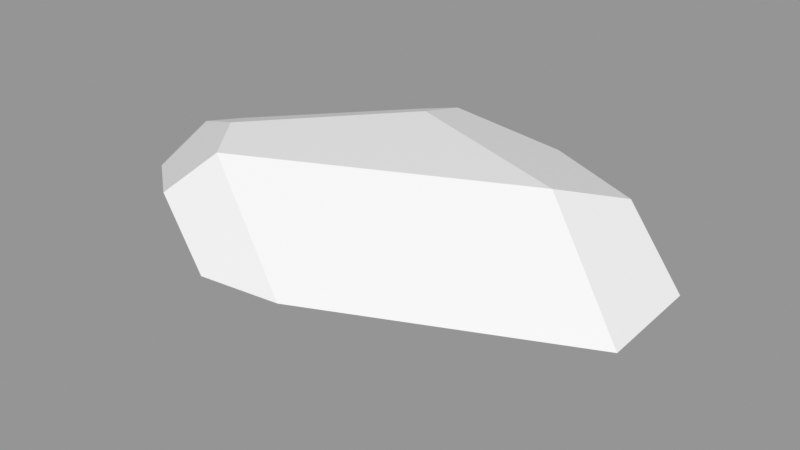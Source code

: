 # Source: Rock_Round_m_2C_12.blend  (saved by Blender 3.0.42; exported with 4.5.12 LTS)
import bpy
from mathutils import Matrix  # noqa: F401  (used for matrix-valued properties, if any)

bpy.ops.wm.read_factory_settings(use_empty=True)
scene = bpy.context.scene
scene.name = 'Scene'

# ---- images (referenced by path relative to the original .blend; pixels are not part of the script)
import os
ASSET_DIR = os.environ.get("B2B_ASSET_DIR", "")  # directory of the original .blend (textures are referenced by path, not embedded)
HERE = os.path.dirname(os.path.abspath(__file__))  # packed textures are extracted next to this script under _unpacked/

def load_image(name, relpath, width, height, colorspace="sRGB"):
    """Load a texture the original file referenced (path relative to the .blend, or extracted next to this script)."""
    p = next((c for c in (os.path.join(HERE, relpath), os.path.join(ASSET_DIR, relpath)) if relpath and os.path.exists(c)), "")
    if p:
        img = bpy.data.images.load(p, check_existing=True)
        img.name = name
    else:  # same state as the original file: an image datablock whose file is absent (Cycles renders it pink)
        img = bpy.data.images.new(name, width, height)
        img.source = "FILE"
        img.filepath = "//" + (relpath or name)
    img.colorspace_settings.name = colorspace
    return img
img_rocks_texture_atlas_1024x1024_png = load_image('Rocks_Texture_Atlas_1024x1024.png', 'Rocks_Texture_Atlas_1024x1024.png', 1024, 1024, 'sRGB')

# ---- materials (node trees are filled in below, after node groups)
mat_rocks_043 = bpy.data.materials.new('Rocks.043')
mat_rocks_043.use_transparent_shadow = False
mat_rocks_043.diffuse_color = (1.0, 1.0, 1.0, 1.0)
mat_rocks_043.roughness = 0.69
mat_rocks_043.specular_intensity = 0.0
mat_material_038 = bpy.data.materials.new('Material.038')
mat_material_038.use_transparent_shadow = False
mat_material_038.roughness = 0.5

# ---- material node trees
mat_rocks_043.use_nodes = True; mat_rocks_043.node_tree.nodes.clear()
_N = mat_rocks_043.node_tree.nodes; _L = mat_rocks_043.node_tree.links
n0 = _N.new('ShaderNodeBsdfPrincipled'); n0.name = 'Principled BSDF'; n0.location = (10, 300)
n0.distribution = 'GGX'
n0.subsurface_method = 'RANDOM_WALK_SKIN'
n0.inputs[2].default_value = 0.69
n0.inputs[3].default_value = 1.45
n0.inputs[4].default_value = 0.0
n0.inputs[13].default_value = 0.0
n1 = _N.new('ShaderNodeOutputMaterial'); n1.name = 'Material Output'; n1.location = (300, 300)
n2 = _N.new('ShaderNodeNormalMap'); n2.name = 'Normal Map'; n2.location = (-300, -300)
n2.label = 'Normal/Map'
n3 = _N.new('ShaderNodeTexImage'); n3.name = 'Image Texture'; n3.location = (-300, 600)
n3.image = img_rocks_texture_atlas_1024x1024_png
_L.new(n0.outputs[0], n1.inputs[0])
_L.new(n2.outputs[0], n0.inputs[5])
_L.new(n3.outputs[0], n0.inputs[0])
n1.is_active_output = True
mat_material_038.use_nodes = True; mat_material_038.node_tree.nodes.clear()
_N = mat_material_038.node_tree.nodes; _L = mat_material_038.node_tree.links
n0 = _N.new('ShaderNodeBsdfPrincipled'); n0.name = 'Principled BSDF'; n0.location = (10, 300)
n0.distribution = 'GGX'
n0.subsurface_method = 'RANDOM_WALK_SKIN'
n0.inputs[3].default_value = 1.45
n0.inputs[27].default_value = (0.0, 0.0, 0.0, 1.0)
n0.inputs[28].default_value = 1.0
n1 = _N.new('ShaderNodeOutputMaterial'); n1.name = 'Material Output'; n1.location = (300, 300)
n2 = _N.new('ShaderNodeNormalMap'); n2.name = 'Normal Map'; n2.location = (-300, -300)
n2.label = 'Normal/Map'
n2.inputs[0].default_value = 0.0
_L.new(n0.outputs[0], n1.inputs[0])
_L.new(n2.outputs[0], n0.inputs[5])
n1.is_active_output = True

# ---- meshes
me_rock_round_m_2c_12 = bpy.data.meshes.new('Rock_Round_m_2C_12')
me_rock_round_m_2c_12.from_pydata([(-18.73, 36.53, -50.89), (-15.34, 42.36, -30.23), (43.35, 42.36, -8.475), (18.96, 32.34, -50.89), (78.31, 21.23, -14.96), (54.03, 34.37, -31.14), (-78.31, 29.04, -14.47), (-33.07, 32.65, -50.89), (-42.35, 16.44, -50.89), (13.8, 15.14, -50.89), (-29.75, 8.294, -50.89), (-25.7, 17.66, 50.89), (-53.19, 42.36, 12.96), (-78.31, 32.76, 1.192), (-51.26, 30.61, 40.9), (-78.31, 24.0, 20.14), (-39.68, 42.36, 30.46), (78.31, 19.87, 15.76), (2.891, 20.33, 50.89), (23.25, -0.0001477, -33.58), (35.88, 4.733, -36.44), (78.31, 13.97, -13.71), (-26.54, 12.47, 47.75), (-78.31, 7.658, 11.94), (78.31, 10.04, 9.097), (40.35, -0.0001477, -6.393), (1.102, 8.763, 43.88), (-16.85, -0.0001477, 22.65), (-78.31, 18.35, -19.63), (-52.05, 13.82, -43.98), (-31.12, -0.0001477, -42.48), (-64.51, -0.0001477, 0.2243)], [], [(29, 10, 30), (10, 19, 30), (14, 15, 11), (19, 25, 27), (17, 24, 21, 4), (8, 28, 6, 7), (0, 1, 3), (16, 12, 14), (30, 19, 27, 31), (29, 8, 10), (0, 3, 7), (9, 10, 8), (1, 2, 5, 3), (25, 20, 21, 24), (12, 1, 13), (0, 7, 1), (28, 23, 15, 6), (18, 26, 24, 17), (22, 26, 18, 11), (4, 9, 3, 5), (23, 31, 27, 22), (29, 30, 31, 28), (25, 24, 26, 27), (19, 20, 25), (12, 16, 2, 1), (20, 19, 10, 9), (2, 16, 18, 17), (5, 2, 17, 4), (27, 26, 22), (15, 23, 22, 11), (31, 23, 28), (7, 6, 13, 1), (14, 12, 13, 15), (8, 29, 28), (15, 13, 6), (20, 9, 4, 21), (3, 9, 8, 7), (18, 16, 14, 11)])
me_rock_round_m_2c_12.polygons.foreach_set('use_smooth', [True] * 38)
me_rock_round_m_2c_12.polygons.foreach_set('material_index', [0, 0, 1, 0, 0, 0, 1, 1, 0, 0, 1, 0, 1, 0, 1, 1, 0, 0, 0, 0, 0, 0, 0, 0, 1, 0, 1, 1, 0, 0, 0, 1, 1, 0, 1, 0, 0, 1])
_k = set([(0, 1), (0, 3), (0, 7), (1, 2), (1, 12), (2, 5), (2, 16), (2, 17), (3, 5), (3, 9), (4, 5), (4, 17), (4, 21), (6, 7), (6, 13), (6, 28), (7, 8), (8, 10), (8, 29), (9, 10), (9, 20), (10, 29), (10, 30), (11, 14), (11, 18), (11, 22), (12, 13), (12, 16), (13, 15), (14, 15), (14, 16), (15, 23), (16, 18), (17, 18), (17, 24), (18, 26), (19, 20), (19, 25), (19, 30), (20, 21), (21, 24), (22, 23), (22, 26), (22, 27), (23, 28), (23, 31), (24, 25), (24, 26), (25, 27), (26, 27), (27, 31), (28, 29), (28, 31), (29, 30), (30, 31)])
me_rock_round_m_2c_12.attributes.new('sharp_edge', 'BOOLEAN', 'EDGE').data.foreach_set('value', [ (min(e.vertices), max(e.vertices)) in _k for e in me_rock_round_m_2c_12.edges])
_uv = me_rock_round_m_2c_12.uv_layers.new(name='UVMap')
_uv.uv.foreach_set('vector', [7.319, 14.23, 7.341, 14.34, 7.241, 14.34, 7.341, 14.34, 7.225, 14.65, 7.241, 14.34, 7.783, 14.31, 7.727, 14.47, 7.672, 14.22, 7.225, 14.65, 7.078, 14.79, 6.87, 14.52, 6.371, 15.42, 6.271, 15.44, 6.164, 15.29, 6.202, 15.24, 7.663, 15.04, 7.679, 14.79, 7.771, 14.75, 7.802, 15.04, 14.53, 3.042, 14.62, 2.999, 14.64, 3.223, 14.88, 2.677, 14.75, 2.668, 14.97, 2.567, 7.241, 14.34, 7.225, 14.65, 6.87, 14.52, 6.969, 14.22, 7.319, 14.23, 7.382, 14.27, 7.341, 14.34, 7.521, 14.4, 7.521, 14.61, 7.487, 14.32, 7.412, 14.57, 7.341, 14.34, 7.382, 14.27, 14.62, 2.999, 14.88, 3.218, 14.83, 3.335, 14.64, 3.223, 7.078, 14.79, 7.28, 14.72, 7.232, 14.99, 7.075, 15.02, 14.75, 2.668, 14.62, 2.999, 14.68, 2.568, 14.53, 3.042, 14.51, 2.965, 14.62, 2.999, 7.679, 14.79, 7.586, 14.54, 7.727, 14.47, 7.771, 14.75, 6.87, 15.38, 6.986, 15.38, 7.107, 15.86, 7.006, 15.86, 6.949, 15.22, 6.986, 15.38, 6.87, 15.38, 6.898, 15.23, 7.284, 14.99, 7.412, 14.57, 7.521, 14.61, 7.442, 14.83, 7.155, 15.02, 7.259, 15.11, 7.148, 15.32, 6.949, 15.22, 7.64, 14.99, 7.522, 14.98, 7.521, 14.63, 7.679, 14.79, 7.259, 15.69, 7.107, 15.86, 6.986, 15.38, 7.148, 15.32, 7.225, 14.65, 7.28, 14.72, 7.078, 14.79, 14.75, 2.668, 14.88, 2.677, 14.88, 3.218, 14.62, 2.999, 7.28, 14.72, 7.225, 14.65, 7.341, 14.34, 7.412, 14.57, 14.88, 3.218, 14.88, 2.677, 15.22, 2.788, 15.22, 3.278, 14.54, 3.335, 14.72, 3.422, 14.72, 3.69, 14.55, 3.503, 7.148, 15.32, 6.986, 15.38, 6.949, 15.22, 7.727, 14.47, 7.586, 14.54, 7.627, 14.25, 7.672, 14.22, 7.521, 14.63, 7.586, 14.54, 7.679, 14.79, 14.51, 2.965, 14.62, 2.614, 14.68, 2.568, 14.62, 2.999, 14.97, 2.567, 14.75, 2.668, 14.68, 2.568, 14.83, 2.492, 7.663, 15.04, 7.64, 14.99, 7.679, 14.79, 7.727, 14.47, 7.802, 14.62, 7.771, 14.75, 7.28, 14.72, 7.412, 14.57, 7.284, 14.99, 7.232, 14.99, 7.521, 14.61, 7.412, 14.57, 7.382, 14.27, 7.487, 14.32, 15.22, 2.788, 14.88, 2.677, 14.97, 2.567, 15.16, 2.641])
me_rock_round_m_2c_12.materials.append(mat_rocks_043)
me_rock_round_m_2c_12.materials.append(mat_material_038)
me_rock_round_m_2c_12.use_remesh_fix_poles = True
me_rock_round_m_2c_12.use_remesh_preserve_attributes = False
me_rock_round_m_2c_12.update()
me_rock_round_m_2c_12.normals_split_custom_set([tuple(v) for v in zip(*[iter([-0.3682, -0.6312, -0.6827, -0.3682, -0.6312, -0.6827, -0.3682, -0.6312, -0.6827, 0.1127, -0.7166, -0.6884, 0.1127, -0.7166, -0.6884, 0.1127, -0.7166, -0.6884, -0.4995, -0.3884, 0.7744, -0.4995, -0.3884, 0.7744, -0.4995, -0.3884, 0.7744, 0.0, -1.0, 0.0, 0.0, -1.0, 0.0, 0.0, -1.0, 0.0, 1.0, -4.85e-07, 0.0, 1.0, -4.85e-07, 0.0, 1.0, -4.85e-07, 0.0, 1.0, -4.85e-07, 0.0, -0.6048, 0.3465, -0.717, -0.6048, 0.3465, -0.717, -0.6048, 0.3465, -0.717, -0.6048, 0.3465, -0.717, 0.1059, 0.9524, -0.2858, 0.1059, 0.9524, -0.2858, 0.1059, 0.9524, -0.2858, -0.4774, 0.7977, 0.3685, -0.4774, 0.7977, 0.3685, -0.4774, 0.7977, 0.3685, 0.0, -1.0, 0.0, 0.0, -1.0, 0.0, 0.0, -1.0, 0.0, 0.0, -1.0, 0.0, -0.369, -0.5709, -0.7334, -0.369, -0.5709, -0.7334, -0.369, -0.5709, -0.7334, 9.236e-09, 0.0, -1.0, 6.966e-10, 0.0, -1.0, 1.06e-09, 0.0, -1.0, 1.228e-08, 0.0, -1.0, 1.384e-07, 0.0, -1.0, 4.692e-08, 0.0, -1.0, 0.1059, 0.9524, -0.2858, 0.1059, 0.9524, -0.2858, 0.1059, 0.9524, -0.2858, 0.1059, 0.9524, -0.2858, 0.3067, -0.9328, -0.1894, 0.3088, -0.9339, -0.1804, 0.3091, -0.934, -0.1792, 0.3091, -0.934, -0.1792, -0.2549, 0.9408, -0.2234, -0.2549, 0.9408, -0.2234, -0.2549, 0.9408, -0.2234, -0.2549, 0.9408, -0.2234, -0.2549, 0.9408, -0.2234, -0.2549, 0.9408, -0.2234, -1.0, 0.0, 0.0, -1.0, 0.0, 0.0, -1.0, 0.0, 0.0, -1.0, 0.0, 0.0, 0.3571, -0.5238, 0.7734, 0.3571, -0.5238, 0.7734, 0.3571, -0.5238, 0.7734, 0.3571, -0.5238, 0.7734, 0.04891, -0.5231, 0.8509, 0.04891, -0.5231, 0.8509, 0.04891, -0.5231, 0.8509, 0.04891, -0.5231, 0.8509, 0.4919, -0.1477, -0.8581, 0.4919, -0.1477, -0.8581, 0.4919, -0.1477, -0.8581, 0.4919, -0.1477, -0.8581, -0.1794, -0.9069, 0.3814, -0.1794, -0.9069, 0.3814, -0.1794, -0.9069, 0.3814, -0.1794, -0.9069, 0.3814, -0.4899, -0.7831, -0.3831, -0.4899, -0.7831, -0.3831, -0.4899, -0.7831, -0.3831, -0.4899, -0.7831, -0.3831, 0.1395, -0.9514, 0.2747, 0.1395, -0.9514, 0.2747, 0.1395, -0.9514, 0.2747, 0.1395, -0.9514, 0.2747, 0.306, -0.9324, -0.1924, 0.3088, -0.9339, -0.1804, 0.3067, -0.9328, -0.1894, 0.0, 1.0, 0.0, 0.0, 1.0, 0.0, 0.0, 1.0, 0.0, 0.0, 1.0, 0.0, 0.1127, -0.7166, -0.6884, 0.1127, -0.7166, -0.6884, 0.1127, -0.7166, -0.6884, 0.1127, -0.7166, -0.6884, 0.2213, 0.8554, 0.4682, 0.2213, 0.8554, 0.4682, 0.2213, 0.8554, 0.4682, 0.2213, 0.8554, 0.4682, 0.5167, 0.8562, -0.002971, 0.5167, 0.8562, -0.002971, 0.5167, 0.8562, -0.002971, 0.5167, 0.8562, -0.002971, -0.06176, -0.9031, 0.4249, -0.06176, -0.9031, 0.4249, -0.06176, -0.9031, 0.4249, -0.4995, -0.3884, 0.7744, -0.4995, -0.3884, 0.7744, -0.4995, -0.3884, 0.7744, -0.4995, -0.3884, 0.7744, -0.6237, -0.7404, -0.2507, -0.6237, -0.7404, -0.2507, -0.6237, -0.7404, -0.2507, -0.2549, 0.9408, -0.2234, -0.2549, 0.9408, -0.2234, -0.2549, 0.9408, -0.2234, -0.2549, 0.9408, -0.2234, -0.4774, 0.7977, 0.3685, -0.4774, 0.7977, 0.3685, -0.4774, 0.7977, 0.3685, -0.4774, 0.7977, 0.3685, -0.6048, 0.3465, -0.717, -0.6048, 0.3465, -0.717, -0.6048, 0.3465, -0.717, -1.0, 0.0, 0.0, -1.0, 0.0, 0.0, -1.0, 0.0, 0.0, 0.4919, -0.1477, -0.8581, 0.4919, -0.1477, -0.8581, 0.4919, -0.1477, -0.8581, 0.4919, -0.1477, -0.8581, 6.966e-10, 0.0, -1.0, 1.228e-08, 0.0, -1.0, 4.692e-08, 0.0, -1.0, 1.06e-09, 0.0, -1.0, -0.02395, 0.6292, 0.7769, -0.02395, 0.6292, 0.7769, -0.02395, 0.6292, 0.7769, -0.02395, 0.6292, 0.7769])] * 3)])

# ---- objects
ob_rock_round_m_2c_12 = bpy.data.objects.new('Rock_Round_m_2C_12', me_rock_round_m_2c_12)

# ---- transforms, parenting, visibility, modifiers, constraints
ob_rock_round_m_2c_12.location = (0.0, 0.0, 0.0)
ob_rock_round_m_2c_12.rotation_euler = (1.571, -0.0, 0.0)
ob_rock_round_m_2c_12.scale = (0.01, 0.01, 0.01)
ob_rock_round_m_2c_12.color = (0.8, 0.8, 0.8, 1.0)

# ---- collection membership
scene.collection.objects.link(ob_rock_round_m_2c_12)

# ---- scene / render settings (as saved in the file)
scene.frame_start = 1; scene.frame_end = 250; scene.frame_set(1)
scene.render.engine = 'BLENDER_EEVEE_NEXT'
scene.cycles.sampling_pattern = 'TABULATED_SOBOL'
scene.cycles.use_light_tree = False
scene.view_settings.view_transform = 'Standard'
bpy.context.view_layer.update()

# ---- added for rendering (the .blend has no active camera and no usable light): camera, sun + grey world if the file has none
cam_auto = bpy.data.cameras.new('AutoCamera')
cam_auto.lens = 50.0
cam_auto.sensor_width = 36.0
cam_auto.clip_end = 1000.0
ob_auto_camera = bpy.data.objects.new('AutoCamera', cam_auto)
scene.collection.objects.link(ob_auto_camera)
ob_auto_camera.location = (1.77214, -2.12657, 1.6295)
ob_auto_camera.rotation_euler = (1.09748, -7.21219e-08, 0.694738)
scene.camera = ob_auto_camera
light_auto_sun = bpy.data.lights.new('AutoSun', 'SUN')
light_auto_sun.energy = 3.0
light_auto_sun.angle = 0.0523599
ob_auto_sun = bpy.data.objects.new('AutoSun', light_auto_sun)
scene.collection.objects.link(ob_auto_sun)
ob_auto_sun.rotation_euler = (0.872665, 0.174533, 0.523599)
if scene.world is None:
    world_auto = bpy.data.worlds.new('AutoWorld')
    world_auto.color = (0.3, 0.3, 0.3)
    scene.world = world_auto
bpy.context.view_layer.update()
